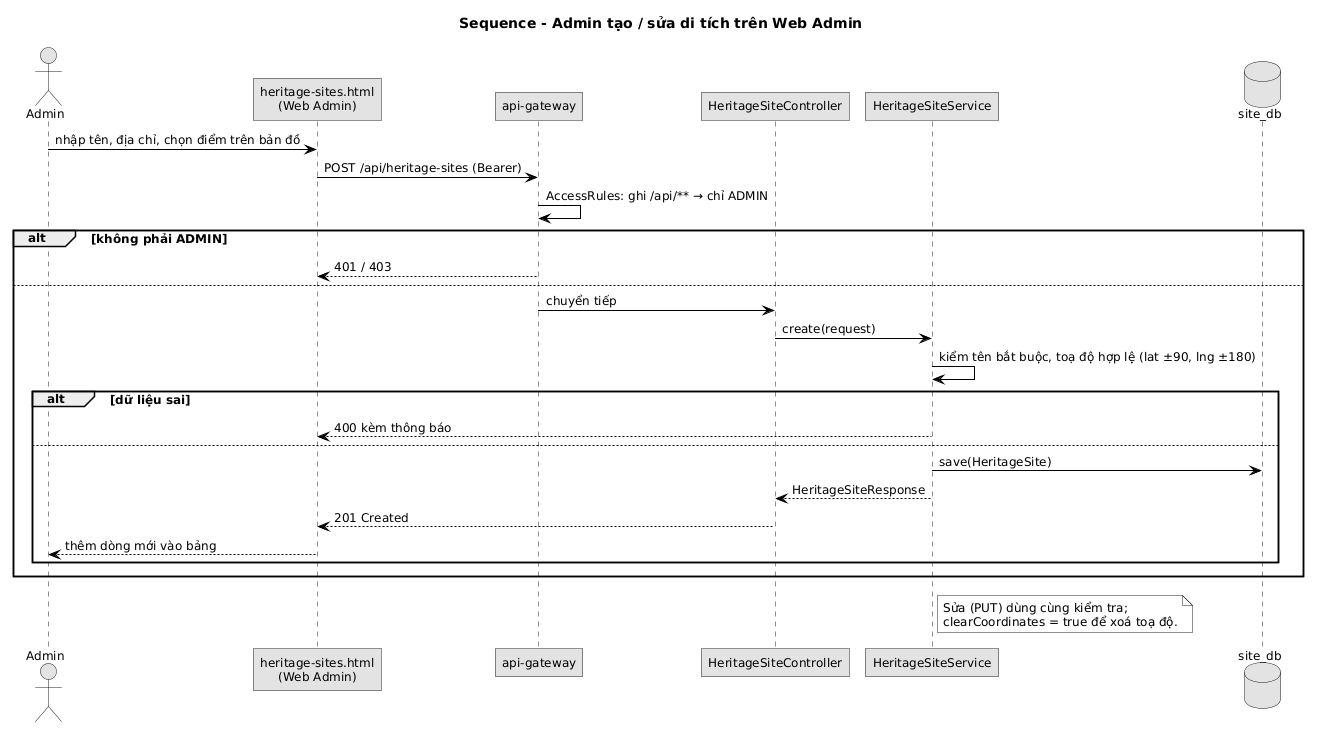

The diagram above was rendered by PlantUML. Its source (embedded in the PNG):
@startuml
skinparam defaultFontName "DejaVu Sans"
skinparam defaultFontSize 12
skinparam monochrome true
skinparam shadowing false
skinparam roundcorner 0
skinparam linetype ortho
skinparam classAttributeIconSize 0
skinparam sequenceMessageAlign left
skinparam ArrowColor #000000
title Sequence - Admin tạo / sửa di tích trên Web Admin
actor Admin
participant "heritage-sites.html\n(Web Admin)" as W
participant "api-gateway" as G
participant "HeritageSiteController" as C
participant "HeritageSiteService" as S
database "site_db" as DB

Admin -> W : nhập tên, địa chỉ, chọn điểm trên bản đồ
W -> G : POST /api/heritage-sites (Bearer)
G -> G : AccessRules: ghi /api/** → chỉ ADMIN
alt không phải ADMIN
  G --> W : 401 / 403
else
  G -> C : chuyển tiếp
  C -> S : create(request)
  S -> S : kiểm tên bắt buộc, toạ độ hợp lệ (lat ±90, lng ±180)
  alt dữ liệu sai
    S --> W : 400 kèm thông báo
  else
    S -> DB : save(HeritageSite)
    S --> C : HeritageSiteResponse
    C --> W : 201 Created
    W --> Admin : thêm dòng mới vào bảng
  end
end
note right of S
  Sửa (PUT) dùng cùng kiểm tra;
  clearCoordinates = true để xoá toạ độ.
end note
@enduml